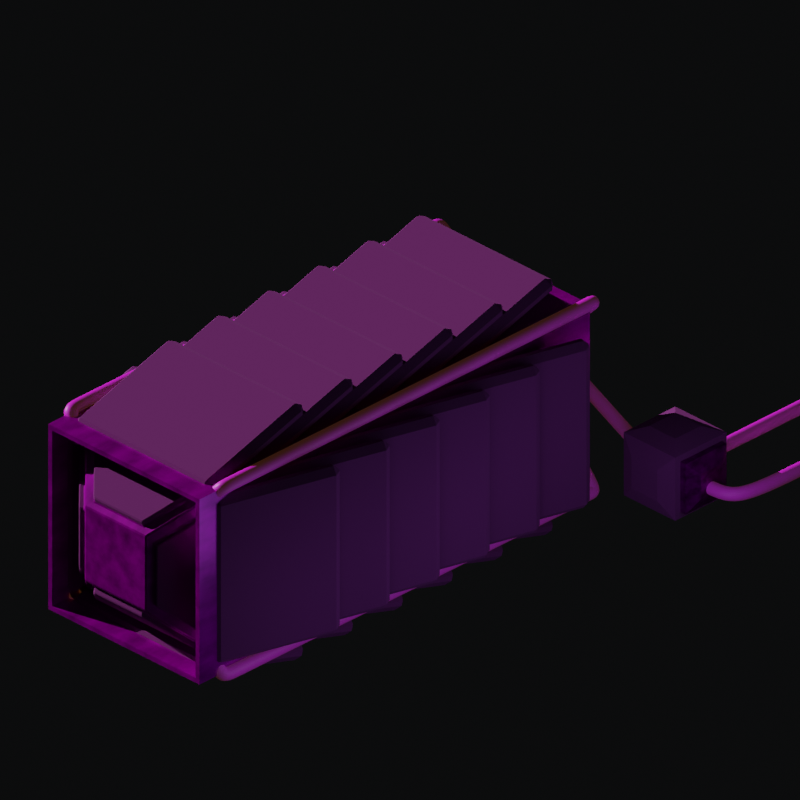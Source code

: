 # Source: Cooling_Launcher.blend  (saved by Blender 3.2.14; exported with 4.5.12 LTS)
import bpy
from mathutils import Matrix  # noqa: F401  (used for matrix-valued properties, if any)

bpy.ops.wm.read_factory_settings(use_empty=True)
scene = bpy.context.scene
scene.name = 'Scene'

# ---- collections
col_collection = bpy.data.collections.new('Collection'); scene.collection.children.link(col_collection)
col_hidden = bpy.data.collections.new('hidden'); scene.collection.children.link(col_hidden)
col_model = bpy.data.collections.new('Model'); scene.collection.children.link(col_model)
col_launcher = bpy.data.collections.new('Launcher'); scene.collection.children.link(col_launcher)

# ---- images (referenced by path relative to the original .blend; pixels are not part of the script)
import os
ASSET_DIR = os.environ.get("B2B_ASSET_DIR", "")  # directory of the original .blend (textures are referenced by path, not embedded)
HERE = os.path.dirname(os.path.abspath(__file__))  # packed textures are extracted next to this script under _unpacked/

def load_image(name, relpath, width, height, colorspace="sRGB"):
    """Load a texture the original file referenced (path relative to the .blend, or extracted next to this script)."""
    p = next((c for c in (os.path.join(HERE, relpath), os.path.join(ASSET_DIR, relpath)) if relpath and os.path.exists(c)), "")
    if p:
        img = bpy.data.images.load(p, check_existing=True)
        img.name = name
    else:  # same state as the original file: an image datablock whose file is absent (Cycles renders it pink)
        img = bpy.data.images.new(name, width, height)
        img.source = "FILE"
        img.filepath = "//" + (relpath or name)
    img.colorspace_settings.name = colorspace
    return img
img_metall_tex_1_jpg_003 = load_image('Metall_Tex_1.jpg.003', 'Metall_Tex_1.jpg', 1024, 1024, 'sRGB')
img_metall_tex_1_jpg_002 = load_image('Metall_Tex_1.jpg.002', 'Metall_Tex_1.jpg', 1024, 1024, 'sRGB')
img_copper_jpg_001 = load_image('copper.jpg.001', 'copper.jpg', 1024, 1024, 'sRGB')

# ---- materials (node trees are filled in below, after node groups)
mat_base_001 = bpy.data.materials.new('Base.001')
mat_material_002 = bpy.data.materials.new('Material.002')
mat_color_1 = bpy.data.materials.new('Color_1')
mat_copper = bpy.data.materials.new('Copper')

# ---- material node trees
mat_base_001.use_nodes = True; mat_base_001.node_tree.nodes.clear()
_N = mat_base_001.node_tree.nodes; _L = mat_base_001.node_tree.links
n0 = _N.new('ShaderNodeBsdfPrincipled'); n0.name = 'Principled BSDF'; n0.location = (10, 300)
n0.distribution = 'GGX'
n0.subsurface_method = 'RANDOM_WALK_SKIN'
n0.inputs[1].default_value = 0.5045
n0.inputs[2].default_value = 0.2091
n0.inputs[3].default_value = 1.45
n0.inputs[27].default_value = (0.0, 0.0, 0.0, 1.0)
n0.inputs[28].default_value = 1.0
n1 = _N.new('ShaderNodeTexNoise'); n1.name = 'Noise Texture'; n1.location = (-549, 514)
n1.inputs[2].default_value = 10.0
n1.inputs[3].default_value = 5.0
n2 = _N.new('ShaderNodeRGB'); n2.name = 'RGB'; n2.location = (-680, 157)
n2.outputs[0].default_value = (0.01533, 0.01305, 0.01305, 1.0)
n3 = _N.new('ShaderNodeTexImage'); n3.name = 'Image Texture'; n3.location = (-589, -122)
n3.image = img_metall_tex_1_jpg_003
n4 = _N.new('ShaderNodeMix'); n4.name = 'Mix'; n4.location = (-227, 113)
n4.data_type = 'RGBA'
n4.blend_type = 'DARKEN'
n5 = _N.new('ShaderNodeOutputMaterial'); n5.name = 'Material Output'; n5.location = (987, 180)
_L.new(n0.outputs[0], n5.inputs[0])
_L.new(n1.outputs[0], n4.inputs[0])
_L.new(n4.outputs[2], n0.inputs[0])
_L.new(n3.outputs[0], n4.inputs[6])
_L.new(n2.outputs[0], n4.inputs[7])
n5.is_active_output = True
mat_material_002.use_nodes = True; mat_material_002.node_tree.nodes.clear()
_N = mat_material_002.node_tree.nodes; _L = mat_material_002.node_tree.links
n0 = _N.new('ShaderNodeBsdfPrincipled'); n0.name = 'Principled BSDF'; n0.location = (10, 300)
n0.distribution = 'GGX'
n0.subsurface_method = 'RANDOM_WALK_SKIN'
n0.inputs[1].default_value = 0.6182
n0.inputs[2].default_value = 1.0
n0.inputs[3].default_value = 1.45
n0.inputs[27].default_value = (0.0, 0.0, 0.0, 1.0)
n0.inputs[28].default_value = 1.0
n1 = _N.new('ShaderNodeOutputMaterial'); n1.name = 'Material Output'; n1.location = (300, 300)
n2 = _N.new('ShaderNodeTexImage'); n2.name = 'Image Texture'; n2.location = (-506, 42)
n2.image = img_metall_tex_1_jpg_003
n3 = _N.new('ShaderNodeMix'); n3.name = 'Mix'; n3.location = (-195, 226)
n3.data_type = 'RGBA'
n3.inputs[0].default_value = 0.275
n3.inputs[6].default_value = (0.04225, 0.05889, 0.01337, 1.0)
_L.new(n0.outputs[0], n1.inputs[0])
_L.new(n2.outputs[0], n3.inputs[7])
_L.new(n3.outputs[2], n0.inputs[0])
n1.is_active_output = True
mat_color_1.use_nodes = True; mat_color_1.node_tree.nodes.clear()
_N = mat_color_1.node_tree.nodes; _L = mat_color_1.node_tree.links
n0 = _N.new('ShaderNodeBsdfPrincipled'); n0.name = 'Principled BSDF'; n0.location = (213, 300)
n0.distribution = 'GGX'
n0.subsurface_method = 'RANDOM_WALK_SKIN'
n0.inputs[1].default_value = 1.0
n0.inputs[2].default_value = 0.5295
n0.inputs[3].default_value = 1.45
n0.inputs[27].default_value = (0.0, 0.0, 0.0, 1.0)
n0.inputs[28].default_value = 1.0
n1 = _N.new('ShaderNodeTexNoise'); n1.name = 'Noise Texture'; n1.location = (-549, 514)
n1.inputs[2].default_value = 10.0
n1.inputs[3].default_value = 5.0
n2 = _N.new('ShaderNodeRGB'); n2.name = 'RGB'; n2.location = (-680, 157)
n2.outputs[0].default_value = (0.01961, 0.01828, 0.009043, 1.0)
n3 = _N.new('ShaderNodeTexImage'); n3.name = 'Image Texture'; n3.location = (-589, -122)
n3.image = img_metall_tex_1_jpg_002
n4 = _N.new('ShaderNodeOutputMaterial'); n4.name = 'Material Output'; n4.location = (1180, 160)
n5 = _N.new('ShaderNodeMix'); n5.name = 'Mix'; n5.location = (-227, 113)
n5.data_type = 'RGBA'
n6 = _N.new('ShaderNodeBrightContrast'); n6.name = 'Bright/Contrast'; n6.location = (-7, 162)
n6.inputs[1].default_value = -0.2
n6.inputs[2].default_value = -0.2
_L.new(n0.outputs[0], n4.inputs[0])
_L.new(n1.outputs[0], n5.inputs[0])
_L.new(n6.outputs[0], n0.inputs[0])
_L.new(n3.outputs[0], n5.inputs[7])
_L.new(n2.outputs[0], n5.inputs[6])
_L.new(n5.outputs[2], n6.inputs[0])
n4.is_active_output = True
mat_copper.use_nodes = True; mat_copper.node_tree.nodes.clear()
_N = mat_copper.node_tree.nodes; _L = mat_copper.node_tree.links
n0 = _N.new('ShaderNodeBsdfPrincipled'); n0.name = 'Principled BSDF'; n0.location = (188, 300)
n0.distribution = 'GGX'
n0.subsurface_method = 'RANDOM_WALK_SKIN'
n0.inputs[3].default_value = 1.45
n0.inputs[27].default_value = (0.2353, 0.07884, 0.0, 1.0)
n0.inputs[28].default_value = 0.1
n1 = _N.new('ShaderNodeOutputMaterial'); n1.name = 'Material Output'; n1.location = (478, 300)
n2 = _N.new('ShaderNodeTexImage'); n2.name = 'Image Texture'; n2.location = (-352, 223)
n2.image = img_copper_jpg_001
n3 = _N.new('ShaderNodeBrightContrast'); n3.name = 'Bright/Contrast'; n3.location = (-32, 269)
_L.new(n0.outputs[0], n1.inputs[0])
_L.new(n3.outputs[0], n0.inputs[0])
_L.new(n2.outputs[0], n3.inputs[0])
n1.is_active_output = True

# ---- world
world_world = bpy.data.worlds.new('World'); scene.world = world_world
world_world.use_nodes = True; world_world.node_tree.nodes.clear()
_N = world_world.node_tree.nodes; _L = world_world.node_tree.links
n0 = _N.new('ShaderNodeOutputWorld'); n0.name = 'World Output'; n0.location = (300, 300)
n1 = _N.new('ShaderNodeBackground'); n1.name = 'Background'; n1.location = (10, 300)
n1.inputs[0].default_value = (0.003325, 0.00352, 0.003769, 1.0)
_L.new(n1.outputs[0], n0.inputs[0])
n0.is_active_output = True
world_world.color = (0.05088, 0.05088, 0.05088)
world_world.use_sun_shadow = False
world_world.sun_shadow_jitter_overblur = 0.0

# ---- cameras
cam_camera_001 = bpy.data.cameras.new('Camera.001')
cam_camera_001.type = 'ORTHO'
cam_camera_001.clip_end = 100.0
cam_camera_001.lens = 35.0
cam_camera_001.sensor_width = 32.0
cam_camera_001.sensor_height = 18.0
cam_camera_001.ortho_scale = 11.0
cam_camera_001.dof.focus_distance = 0.0
cam_camera_001.dof.aperture_fstop = 128.0

# ---- lights
light_light = bpy.data.lights.new('Light', 'SUN')
light_light.color = (0.7024, 0.7024, 0.7024)
light_light.transmission_factor = 0.0
light_light.angle = 0.0
light_light.energy = 5.0
light_light.shadow_soft_size = 0.1
light_light.shadow_cascade_max_distance = 1000.0
light_point_001 = bpy.data.lights.new('Point.001', 'POINT')
light_point_001.color = (0.6332, 0.7572, 1.0)
light_point_001.transmission_factor = 0.0
light_point_001.energy = 58.5
light_point_001.shadow_soft_size = 1.97
light_point_001.use_absolute_resolution = True
light_point_002 = bpy.data.lights.new('Point.002', 'POINT')
light_point_002.color = (0.6332, 0.7572, 1.0)
light_point_002.transmission_factor = 0.0
light_point_002.energy = 58.5
light_point_002.shadow_soft_size = 1.97
light_point_002.use_absolute_resolution = True
light_point_003 = bpy.data.lights.new('Point.003', 'POINT')
light_point_003.color = (0.6332, 0.7572, 1.0)
light_point_003.transmission_factor = 0.0
light_point_003.energy = 58.5
light_point_003.shadow_soft_size = 1.97
light_point_003.use_absolute_resolution = True

# ---- meshes
me_cube = bpy.data.meshes.new('Cube')
me_cube.from_pydata([(-2.0, -1.0, -1.0), (-2.0, -1.0, 1.0), (-2.0, 1.0, -1.0), (-2.0, 1.0, 1.0), (2.086, -1.0, -1.0), (2.086, -1.0, 1.0), (2.086, 1.0, -1.0), (2.086, 1.0, 1.0), (-3.0, 0.5, -0.5), (-3.0, -0.5, -0.5), (-3.0, -0.5, 0.5), (-3.0, 0.5, 0.5), (-3.5, 0.75, -0.75), (-3.5, -0.75, -0.75), (-3.5, -0.75, 0.75), (-3.5, 0.75, 0.75), (-4.5, 0.75, -0.75), (-4.5, -0.75, -0.75), (-4.5, -0.75, 0.75), (-4.5, 0.75, 0.75), (1.893, 1.357, 1.357), (1.893, 1.357, -1.357), (1.893, -1.357, -1.357), (1.893, -1.357, 1.357), (2.679, 0.5935, 0.5935), (2.679, 0.5935, -0.5935), (2.679, -0.5935, -0.5935), (2.679, -0.5935, 0.5935), (1.971, -1.085, -1.28), (1.971, 1.085, -1.28), (1.971, 1.085, 1.28), (1.971, -1.085, 1.28), (2.6, -0.4748, -0.6699), (2.6, 0.4748, -0.6699), (2.6, 0.4748, 0.6699), (2.6, -0.4748, 0.6699), (2.005, -1.085, -1.365), (2.005, 1.085, -1.365), (2.005, 1.085, 1.365), (2.005, -1.085, 1.365), (2.634, -0.4748, -0.7548), (2.634, 0.4748, -0.7548), (2.634, 0.4748, 0.7548), (2.634, -0.4748, 0.7548), (1.971, 1.28, 1.085), (1.971, 1.28, -1.085), (1.971, -1.28, 1.085), (1.971, -1.28, -1.085), (2.6, 0.6699, 0.4748), (2.6, 0.6699, -0.4748), (2.6, -0.6699, 0.4748), (2.6, -0.6699, -0.4748), (2.005, 1.365, 1.085), (2.005, 1.365, -1.085), (2.005, -1.365, 1.085), (2.005, -1.365, -1.085), (2.634, 0.7548, 0.4748), (2.634, 0.7548, -0.4748), (2.634, -0.7548, 0.4748), (2.634, -0.7548, -0.4748), (1.697, -1.357, -1.357), (1.697, 1.357, -1.357), (1.697, 1.357, 1.357), (1.697, -1.357, 1.357), (-2.0, 0.8, -1.0), (-2.0, -0.8, -1.0), (-2.0, -0.8, 1.0), (-2.0, 0.8, 1.0), (2.086, 0.8, -1.0), (2.086, 0.8, 1.0), (2.086, -0.8, -1.0), (2.086, -0.8, 1.0), (-3.0, 0.4, -0.5), (-3.0, -0.4, -0.5), (-3.0, -0.4, 0.5), (-3.0, 0.4, 0.5), (-3.5, 0.6, -0.75), (-3.5, -0.6, -0.75), (-3.5, -0.6, 0.75), (-3.5, 0.6, 0.75), (-4.5, 0.6, -0.75), (-4.5, -0.6, -0.75), (-4.5, -0.6, 0.75), (-4.5, 0.6, 0.75), (-2.0, -1.0, -0.8), (-2.0, -1.0, 0.8), (-2.0, 1.0, 0.8), (-2.0, 1.0, -0.8), (2.086, 1.0, -0.8), (2.086, 1.0, 0.8), (2.086, -1.0, 0.8), (2.086, -1.0, -0.8), (-3.0, -0.5, -0.4), (-3.0, -0.5, 0.4), (-3.0, 0.5, 0.4), (-3.0, 0.5, -0.4), (-3.5, -0.75, -0.6), (-3.5, -0.75, 0.6), (-3.5, 0.75, 0.6), (-3.5, 0.75, -0.6), (-4.5, -0.75, -0.6), (-4.5, -0.75, 0.6), (-4.5, 0.75, 0.6), (-4.5, 0.75, -0.6), (-2.011, -0.8, 1.049), (-2.011, 0.8, 1.049), (2.075, 0.8, 1.049), (2.075, -0.8, 1.049), (-3.011, -0.4, 0.5487), (-3.011, 0.4, 0.5487), (-2.011, 0.8, -1.049), (-2.011, -0.8, -1.049), (2.075, 0.8, -1.049), (2.075, -0.8, -1.049), (-3.011, 0.4, -0.5487), (-3.011, -0.4, -0.5487), (-2.011, -1.049, -0.8), (-2.011, -1.049, 0.8), (-2.011, 1.049, 0.8), (-2.011, 1.049, -0.8), (2.075, 1.049, -0.8), (2.075, 1.049, 0.8), (2.075, -1.049, 0.8), (2.075, -1.049, -0.8), (-3.011, -0.5487, -0.4), (-3.011, -0.5487, 0.4), (-3.011, 0.5487, 0.4), (-3.011, 0.5487, -0.4), (-4.5, 0.6, -0.6), (-4.5, -0.6, -0.6), (-4.5, -0.6, 0.6), (-4.5, 0.6, 0.6), (-4.0, 0.6, -0.6), (-4.0, -0.6, -0.6), (-4.0, -0.6, 0.6), (-4.0, 0.6, 0.6), (-4.5, -0.8163, 0.8163), (-4.5, -0.6663, 0.8163), (-3.5, 0.8163, -0.6663), (-3.5, 0.8163, -0.8163), (-4.5, 0.8163, -0.8163), (-4.5, 0.8163, -0.6663), (-4.5, -0.6663, -0.8163), (-4.5, -0.8163, -0.8163), (-4.5, 0.6663, -0.8163), (-3.5, -0.8163, -0.6663), (-3.5, -0.8163, -0.8163), (-3.5, 0.6663, -0.8163), (-3.5, 0.8163, 0.8163), (-4.5, 0.8163, 0.8163), (-3.5, -0.8163, 0.8163), (-3.5, 0.6663, 0.8163), (-4.5, 0.6663, 0.8163), (-3.5, -0.6663, 0.8163), (-3.5, -0.6663, -0.8163), (-3.5, 0.8163, 0.6663), (-4.5, 0.8163, 0.6663), (-4.5, -0.8163, 0.6663), (-3.5, -0.8163, 0.6663), (-4.5, -0.8163, -0.6663), (-5.015, -0.748, 0.748), (-5.015, -0.6679, 0.748), (-5.015, 0.748, -0.748), (-5.015, 0.748, -0.6679), (-5.015, -0.6679, -0.748), (-5.015, -0.748, -0.748), (-5.015, 0.6679, -0.748), (-5.015, -0.7033, 0.7834), (-5.015, 0.6679, 0.748), (-5.015, 0.748, 0.748), (-5.015, -0.748, -0.6679), (-5.015, -0.748, 0.6679), (-5.015, 0.748, 0.6679), (-5.015, -0.7834, 0.7834), (-5.015, 0.7834, -0.7834), (-5.015, 0.7834, -0.7033), (-5.015, -0.7033, -0.7834), (-5.015, -0.7834, -0.7834), (-5.015, 0.7033, -0.7834), (-5.015, 0.7033, 0.7834), (-5.015, 0.7834, 0.7834), (-5.015, -0.7834, -0.7033), (-5.015, -0.7834, 0.7033), (-5.015, 0.7834, 0.7033), (-3.6, 0.48, -0.75), (-3.6, -0.48, -0.75), (-3.6, -0.48, 0.75), (-3.6, 0.48, 0.75), (-4.4, 0.48, -0.75), (-4.4, -0.48, -0.75), (-4.4, -0.48, 0.75), (-4.4, 0.48, 0.75), (-3.6, -0.75, -0.48), (-3.6, -0.75, 0.48), (-3.6, 0.75, 0.48), (-3.6, 0.75, -0.48), (-4.4, -0.75, -0.48), (-4.4, -0.75, 0.48), (-4.4, 0.75, 0.48), (-4.4, 0.75, -0.48), (-3.6, 0.48, -0.85), (-3.6, -0.48, -0.85), (-3.6, -0.48, 0.85), (-3.6, 0.48, 0.85), (-4.4, 0.48, -0.85), (-4.4, -0.48, -0.85), (-4.4, -0.48, 0.85), (-4.4, 0.48, 0.85), (-3.6, -0.85, -0.48), (-3.6, -0.85, 0.48), (-3.6, 0.85, 0.48), (-3.6, 0.85, -0.48), (-4.4, -0.85, -0.48), (-4.4, -0.85, 0.48), (-4.4, 0.85, 0.48), (-4.4, 0.85, -0.48), (-3.058, 0.2, -0.5625), (-3.058, -0.2, -0.5625), (-3.058, -0.2, 0.5625), (-3.058, 0.2, 0.5625), (-3.308, 0.3, -0.6875), (-3.308, -0.3, -0.6875), (-3.308, -0.3, 0.6875), (-3.308, 0.3, 0.6875), (-3.058, -0.5625, -0.2), (-3.058, -0.5625, 0.2), (-3.058, 0.5625, 0.2), (-3.058, 0.5625, -0.2), (-3.308, -0.6875, -0.3), (-3.308, -0.6875, 0.3), (-3.308, 0.6875, 0.3), (-3.308, 0.6875, -0.3), (-2.928, 0.2, -0.622), (-2.928, -0.2, -0.622), (-2.928, -0.2, 0.622), (-2.928, 0.2, 0.622), (-3.178, 0.3, -0.747), (-3.178, -0.3, -0.747), (-3.178, -0.3, 0.747), (-3.178, 0.3, 0.747), (-2.928, -0.622, -0.2), (-2.928, -0.622, 0.2), (-2.928, 0.622, 0.2), (-2.928, 0.622, -0.2), (-3.178, -0.747, -0.3), (-3.178, -0.747, 0.3), (-3.178, 0.747, 0.3), (-3.178, 0.747, -0.3)], [], [(4, 5, 90, 91), (16, 19, 102, 103), (2, 8, 95, 87), (3, 11, 75, 67), (12, 8, 72, 76), (18, 17, 100, 101), (7, 6, 88, 89), (8, 2, 64, 72), (5, 7, 69, 71), (19, 18, 82, 83), (81, 77, 154, 142), (6, 4, 70, 68), (17, 16, 80, 81), (18, 19, 131, 130), (152, 149, 180, 179), (3, 7, 89, 86), (13, 9, 92, 96), (21, 22, 60, 61), (22, 23, 63, 60), (25, 26, 32, 33), (25, 24, 27, 26), (26, 27, 50, 51), (20, 24, 48, 44), (24, 20, 30, 34), (31, 35, 43, 39), (29, 33, 41, 37), (22, 21, 29, 28), (21, 25, 33, 29), (23, 27, 35, 31), (27, 24, 34, 35), (20, 23, 31, 30), (26, 22, 28, 32), (38, 39, 43, 42), (36, 37, 41, 40), (33, 32, 40, 41), (28, 29, 37, 36), (32, 28, 36, 40), (34, 30, 38, 42), (35, 34, 42, 43), (30, 31, 39, 38), (44, 48, 56, 52), (47, 51, 59, 55), (23, 22, 47, 46), (25, 21, 45, 49), (27, 23, 46, 50), (24, 25, 49, 48), (22, 26, 51, 47), (21, 20, 44, 45), (53, 52, 56, 57), (54, 55, 59, 58), (51, 50, 58, 59), (46, 47, 55, 54), (49, 45, 53, 57), (50, 46, 54, 58), (48, 49, 57, 56), (45, 44, 52, 53), (4, 6, 61, 60), (5, 4, 60, 63), (6, 7, 62, 61), (7, 5, 63, 62), (23, 20, 62, 63), (20, 21, 61, 62), (73, 72, 114, 115), (71, 69, 106, 107), (66, 71, 107, 104), (85, 93, 125, 117), (79, 83, 191, 187), (97, 96, 228, 229), (74, 75, 219, 218), (76, 77, 185, 184), (12, 76, 147, 139), (4, 0, 65, 70), (11, 15, 79, 75), (10, 1, 66, 74), (136, 137, 167, 173), (1, 5, 71, 66), (14, 10, 74, 78), (2, 6, 68, 64), (0, 9, 73, 65), (156, 102, 172, 183), (9, 13, 77, 73), (7, 3, 67, 69), (89, 88, 120, 121), (94, 86, 118, 126), (86, 89, 121, 118), (76, 72, 216, 220), (70, 65, 111, 113), (72, 73, 217, 216), (83, 82, 190, 191), (99, 103, 199, 195), (8, 12, 99, 95), (11, 3, 86, 94), (15, 98, 155, 148), (0, 4, 91, 84), (15, 11, 94, 98), (1, 10, 93, 85), (78, 82, 137, 153), (5, 1, 85, 90), (10, 14, 97, 93), (6, 2, 87, 88), (9, 0, 84, 92), (13, 96, 145, 146), (106, 105, 104, 107), (104, 105, 109, 108), (69, 67, 105, 106), (74, 66, 104, 108), (67, 75, 109, 105), (75, 74, 108, 109), (110, 112, 113, 111), (110, 111, 115, 114), (118, 119, 127, 126), (119, 118, 121, 120), (123, 122, 117, 116), (116, 117, 125, 124), (91, 90, 122, 123), (92, 84, 116, 124), (84, 91, 123, 116), (64, 68, 112, 110), (72, 64, 110, 114), (90, 85, 117, 122), (93, 92, 124, 125), (68, 70, 113, 112), (95, 94, 126, 127), (88, 87, 119, 120), (87, 95, 127, 119), (65, 73, 115, 111), (130, 131, 135, 134), (16, 17, 129, 128), (19, 16, 128, 131), (17, 18, 130, 129), (133, 134, 135, 132), (128, 129, 133, 132), (131, 128, 132, 135), (129, 130, 134, 133), (139, 140, 141, 138), (140, 139, 147, 144), (148, 149, 152, 151), (136, 150, 153, 137), (146, 143, 142, 154), (149, 148, 155, 156), (150, 136, 157, 158), (143, 146, 145, 159), (77, 13, 146, 154), (98, 102, 156, 155), (99, 12, 139, 138), (76, 80, 144, 147), (79, 15, 148, 151), (101, 97, 158, 157), (159, 100, 170, 181), (82, 18, 160, 161), (96, 100, 159, 145), (18, 101, 171, 160), (97, 14, 150, 158), (103, 99, 138, 141), (17, 81, 164, 165), (83, 79, 151, 152), (14, 78, 153, 150), (83, 152, 179, 168), (161, 160, 173, 167), (160, 171, 182, 173), (165, 164, 176, 177), (169, 168, 179, 180), (172, 169, 180, 183), (162, 163, 175, 174), (166, 162, 174, 178), (170, 165, 177, 181), (81, 142, 176, 164), (19, 83, 168, 169), (103, 141, 175, 163), (143, 159, 181, 177), (102, 19, 169, 172), (16, 103, 163, 162), (157, 136, 173, 182), (137, 82, 161, 167), (144, 80, 166, 178), (141, 140, 174, 175), (101, 157, 182, 171), (149, 156, 183, 180), (142, 143, 177, 176), (80, 16, 162, 166), (140, 144, 178, 174), (100, 17, 165, 170), (187, 191, 207, 203), (199, 198, 214, 215), (191, 190, 206, 207), (197, 196, 212, 213), (78, 79, 187, 186), (82, 78, 186, 190), (101, 100, 196, 197), (77, 81, 189, 185), (103, 102, 198, 199), (96, 97, 193, 192), (80, 76, 184, 188), (102, 98, 194, 198), (98, 99, 195, 194), (97, 101, 197, 193), (100, 96, 192, 196), (81, 80, 188, 189), (202, 203, 207, 206), (200, 201, 205, 204), (210, 211, 215, 214), (208, 209, 213, 212), (198, 194, 210, 214), (190, 186, 202, 206), (193, 197, 213, 209), (185, 189, 205, 201), (196, 192, 208, 212), (188, 184, 200, 204), (184, 185, 201, 200), (195, 199, 215, 211), (192, 193, 209, 208), (186, 187, 203, 202), (194, 195, 211, 210), (189, 188, 204, 205), (218, 219, 235, 234), (224, 225, 241, 240), (228, 224, 240, 244), (216, 217, 233, 232), (75, 79, 223, 219), (78, 74, 218, 222), (99, 98, 230, 231), (92, 93, 225, 224), (73, 77, 221, 217), (95, 99, 231, 227), (94, 95, 227, 226), (98, 94, 226, 230), (93, 97, 229, 225), (77, 76, 220, 221), (96, 92, 224, 228), (79, 78, 222, 223), (234, 235, 239, 238), (232, 233, 237, 236), (242, 243, 247, 246), (240, 241, 245, 244), (226, 227, 243, 242), (221, 220, 236, 237), (229, 228, 244, 245), (223, 222, 238, 239), (231, 230, 246, 247), (220, 216, 232, 236), (227, 231, 247, 243), (219, 223, 239, 235), (230, 226, 242, 246), (222, 218, 234, 238), (225, 229, 245, 241), (217, 221, 237, 233)])
me_cube.polygons.foreach_set('material_index', [0, 0, 0, 0, 0, 0, 0, 0, 0, 0, 1, 0, 0, 0, 1, 0, 0, 0, 0, 0, 0, 0, 0, 0, 1, 1, 0, 0, 0, 0, 0, 0, 1, 1, 1, 1, 1, 1, 1, 1, 1, 1, 0, 0, 0, 0, 0, 0, 1, 1, 1, 1, 1, 1, 1, 1, 0, 0, 0, 0, 0, 0, 2, 2, 2, 2, 0, 0, 0, 0, 1, 0, 0, 0, 1, 0, 0, 0, 0, 1, 0, 0, 2, 2, 2, 0, 2, 0, 0, 0, 0, 0, 1, 0, 0, 0, 1, 0, 0, 0, 0, 1, 2, 2, 2, 2, 2, 2, 2, 2, 2, 2, 2, 2, 2, 2, 2, 2, 2, 2, 2, 2, 2, 2, 2, 2, 0, 0, 0, 0, 0, 0, 0, 0, 1, 1, 1, 1, 1, 1, 1, 1, 1, 1, 1, 1, 1, 1, 1, 1, 1, 1, 1, 1, 1, 1, 1, 1, 1, 1, 1, 1, 1, 1, 1, 1, 1, 1, 1, 1, 1, 1, 1, 1, 1, 1, 1, 1, 1, 1, 1, 1, 2, 2, 2, 2, 0, 0, 0, 0, 0, 0, 0, 0, 0, 0, 0, 0, 2, 2, 2, 2, 2, 2, 2, 2, 2, 2, 2, 2, 2, 2, 2, 2, 1, 1, 1, 1, 0, 0, 0, 0, 0, 0, 0, 0, 0, 0, 0, 0, 1, 1, 1, 1, 1, 1, 1, 1, 1, 1, 1, 1, 1, 1, 1, 1])
_uv = me_cube.uv_layers.new(name='UVMap')
_uv.uv.foreach_set('vector', [0.3205, 0.5684, 0.1603, 0.5684, 0.1763, 0.5684, 0.3045, 0.5684, 0.3137, 0.5684, 0.3137, 0.6886, 0.3137, 0.6766, 0.3137, 0.5804, 0.0, 0.2411, 0.04006, 0.162, 0.04808, 0.162, 0.01603, 0.2411, 0.641, 0.3273, 0.601, 0.4064, 0.5929, 0.4064, 0.625, 0.3273, 0.4607, 0.0801, 0.4407, 0.1207, 0.4327, 0.1207, 0.4487, 0.0801, 0.1803, 0.04131, 0.3005, 0.04131, 0.2885, 0.04131, 0.1923, 0.04131, 0.9696, 0.02859, 0.9696, 0.1888, 0.9696, 0.1728, 0.9696, 0.04462, 0.4407, 0.1207, 0.4808, 0.1998, 0.4647, 0.1998, 0.4327, 0.1207, 0.3187, 0.5684, 0.3187, 0.5724, 0.3187, 0.572, 0.3187, 0.5688, 0.3187, 0.5714, 0.3187, 0.5684, 0.3187, 0.5687, 0.3187, 0.5711, 0.9027, 0.8594, 0.9028, 0.9395, 0.8975, 0.9396, 0.8974, 0.8595, 0.3187, 0.5724, 0.3187, 0.5684, 0.3187, 0.5688, 0.3187, 0.572, 0.3187, 0.5684, 0.3187, 0.5714, 0.3187, 0.5711, 0.3187, 0.5687, 0.2725, 0.6886, 0.1523, 0.6886, 0.1643, 0.6766, 0.2605, 0.6766, 0.3001, 0.89, 0.3121, 0.89, 0.3094, 0.9311, 0.303, 0.9311, 0.1603, 0.2411, 0.1603, 0.5684, 0.1442, 0.5684, 0.1442, 0.2411, 0.3005, 0.1214, 0.2804, 0.162, 0.2724, 0.162, 0.2885, 0.1214, 0.01565, 0.5684, 0.01565, 0.7858, 0.0, 0.7858, 0.0, 0.5684, 0.4163, 0.5271, 0.4163, 0.7445, 0.4007, 0.7445, 0.4007, 0.5271, 0.08016, 0.6295, 0.08016, 0.7247, 0.07371, 0.7151, 0.07371, 0.6391, 0.4156, 0.7445, 0.4156, 0.8396, 0.3205, 0.8396, 0.3205, 0.7445, 0.4808, 0.5882, 0.4808, 0.6834, 0.4744, 0.6738, 0.4744, 0.5977, 0.385, 0.7445, 0.3205, 0.6834, 0.327, 0.6738, 0.3786, 0.7228, 0.561, 0.6834, 0.4965, 0.7445, 0.5029, 0.7228, 0.5546, 0.6738, 0.05609, 0.9339, 0.05609, 0.8627, 0.06289, 0.8655, 0.06289, 0.9366, 0.2243, 0.8836, 0.2243, 0.9547, 0.2175, 0.952, 0.2175, 0.8809, 0.01565, 0.7858, 0.01565, 0.5684, 0.0221, 0.5901, 0.0221, 0.7641, 0.01565, 0.5684, 0.08016, 0.6295, 0.07371, 0.6391, 0.0221, 0.5901, 0.4965, 0.5271, 0.561, 0.5882, 0.5546, 0.5977, 0.5029, 0.5488, 0.561, 0.5882, 0.561, 0.6834, 0.5546, 0.6738, 0.5546, 0.5977, 0.4965, 0.7445, 0.4965, 0.5271, 0.5029, 0.5488, 0.5029, 0.7228, 0.08016, 0.7247, 0.01565, 0.7858, 0.0221, 0.7641, 0.07371, 0.7151, 0.5188, 0.7445, 0.5188, 0.9185, 0.4672, 0.8695, 0.4672, 0.7934, 0.1523, 0.9587, 0.1523, 0.7847, 0.2039, 0.8337, 0.2039, 0.9097, 0.3121, 0.9386, 0.3121, 0.8625, 0.3189, 0.8625, 0.3189, 0.9386, 0.5493, 0.9185, 0.5493, 0.7445, 0.5561, 0.7445, 0.5561, 0.9185, 0.2311, 0.8809, 0.2311, 0.952, 0.2243, 0.9547, 0.2243, 0.8836, 0.2107, 0.9547, 0.2107, 0.8836, 0.2175, 0.8809, 0.2175, 0.952, 0.2941, 0.8625, 0.2941, 0.9386, 0.2873, 0.9386, 0.2873, 0.8625, 0.6399, 0.701, 0.6399, 0.875, 0.6331, 0.875, 0.6331, 0.701, 0.2039, 0.952, 0.2039, 0.8809, 0.2107, 0.8836, 0.2107, 0.9547, 0.9403, 0.8894, 0.9403, 0.8183, 0.9471, 0.821, 0.9471, 0.8921, 0.4163, 0.7445, 0.4163, 0.5271, 0.4228, 0.5488, 0.4228, 0.7228, 0.3205, 0.5882, 0.385, 0.5271, 0.3786, 0.5488, 0.327, 0.5977, 0.4808, 0.6834, 0.4163, 0.7445, 0.4228, 0.7228, 0.4744, 0.6738, 0.3205, 0.6834, 0.3205, 0.5882, 0.327, 0.5977, 0.327, 0.6738, 0.4163, 0.5271, 0.4808, 0.5882, 0.4744, 0.5977, 0.4228, 0.5488, 0.385, 0.5271, 0.385, 0.7445, 0.3786, 0.7228, 0.3786, 0.5488, 0.3001, 0.6886, 0.3001, 0.8625, 0.2484, 0.8136, 0.2484, 0.7375, 0.4672, 0.7445, 0.4672, 0.9185, 0.4156, 0.8695, 0.4156, 0.7934, 0.2873, 0.8625, 0.2873, 0.9386, 0.2805, 0.9386, 0.2805, 0.8625, 0.3121, 0.8625, 0.3121, 0.6886, 0.3189, 0.6886, 0.3189, 0.8625, 0.9471, 0.8921, 0.9471, 0.821, 0.9539, 0.8183, 0.9539, 0.8894, 0.6331, 0.9488, 0.6331, 0.8777, 0.6399, 0.875, 0.6399, 0.9461, 0.4086, 0.9157, 0.4086, 0.8396, 0.4154, 0.8396, 0.4154, 0.9157, 0.6399, 0.5271, 0.6399, 0.701, 0.6331, 0.701, 0.6331, 0.5271, 0.9696, 0.4063, 0.9696, 0.246, 1.0, 0.2174, 1.0, 0.4349, 0.5188, 0.9334, 0.5188, 0.7731, 0.5493, 0.7445, 0.5493, 0.962, 0.9696, 0.1888, 0.9696, 0.02859, 1.0, 0.0, 1.0, 0.2174, 1.0, 0.4635, 1.0, 0.6237, 0.9696, 0.6523, 0.9696, 0.4349, 0.4965, 0.5271, 0.4965, 0.7445, 0.4808, 0.7445, 0.4808, 0.5271, 0.385, 0.7445, 0.385, 0.5271, 0.4007, 0.5271, 0.4007, 0.7445, 0.9403, 0.9562, 0.9403, 0.8921, 0.9442, 0.8921, 0.9442, 0.9562, 0.9578, 0.8183, 0.9578, 0.9465, 0.9539, 0.9465, 0.9539, 0.8183, 0.565, 0.6105, 0.5971, 0.9362, 0.5931, 0.9357, 0.561, 0.6099, 0.9014, 0.7349, 0.9335, 0.8177, 0.9295, 0.8183, 0.8974, 0.7354, 0.609, 0.447, 0.609, 0.5271, 0.5994, 0.5191, 0.5994, 0.455, 0.1923, 0.1214, 0.2885, 0.1214, 0.2644, 0.1369, 0.2163, 0.1369, 0.9323, 0.9464, 0.9323, 0.8823, 0.9373, 0.8984, 0.9373, 0.9304, 0.4487, 0.0801, 0.3526, 0.0801, 0.3622, 0.07209, 0.4391, 0.07209, 0.7605, 0.8983, 0.752, 0.8898, 0.7596, 0.8898, 0.7681, 0.8983, 0.3205, 0.5271, 0.3205, 0.1998, 0.3365, 0.1998, 0.3365, 0.5271, 0.601, 0.4064, 0.621, 0.447, 0.609, 0.447, 0.5929, 0.4064, 0.5208, 0.4064, 0.4808, 0.3273, 0.4968, 0.3273, 0.5288, 0.4064, 0.8733, 0.893, 0.8853, 0.893, 0.8824, 0.9341, 0.876, 0.9341, 0.4808, 0.3273, 0.4808, 0.0, 0.4968, 0.0, 0.4968, 0.3273, 0.5008, 0.447, 0.5208, 0.4064, 0.5288, 0.4064, 0.5128, 0.447, 0.4808, 0.1998, 0.4808, 0.5271, 0.4647, 0.5271, 0.4647, 0.1998, 0.3205, 0.1998, 0.3606, 0.1207, 0.3686, 0.1207, 0.3365, 0.1998, 0.3137, 0.6325, 0.319, 0.6326, 0.319, 0.6737, 0.3162, 0.6737, 0.3606, 0.1207, 0.3405, 0.0801, 0.3526, 0.0801, 0.3686, 0.1207, 0.641, 0.0, 0.641, 0.3273, 0.625, 0.3273, 0.625, 0.0, 0.5561, 0.8727, 0.5561, 0.7445, 0.56, 0.7445, 0.56, 0.8727, 0.9696, 0.4097, 0.9375, 0.4925, 0.9335, 0.492, 0.9656, 0.4091, 0.9375, 0.4925, 0.9696, 0.8183, 0.9656, 0.8177, 0.9335, 0.492, 0.4487, 0.0801, 0.4327, 0.1207, 0.4167, 0.1159, 0.4247, 0.09562, 0.6331, 0.5271, 0.601, 0.8528, 0.5971, 0.8534, 0.6292, 0.5276, 0.2991, 0.8625, 0.2991, 0.9266, 0.2941, 0.9106, 0.2941, 0.8786, 0.609, 0.5271, 0.5128, 0.5271, 0.5224, 0.5191, 0.5994, 0.5191, 0.03205, 0.1214, 0.03205, 0.04131, 0.04167, 0.04932, 0.04167, 0.1134, 0.04006, 0.162, 0.02003, 0.1214, 0.03205, 0.1214, 0.04808, 0.162, 0.1202, 0.162, 0.1603, 0.2411, 0.1442, 0.2411, 0.1122, 0.162, 0.8097, 0.8983, 0.8012, 0.8898, 0.8087, 0.8898, 0.8172, 0.8983, 0.3205, 0.2411, 0.3205, 0.5684, 0.3045, 0.5684, 0.3045, 0.2411, 0.1402, 0.1214, 0.1202, 0.162, 0.1122, 0.162, 0.1282, 0.1214, 0.1603, 0.2411, 0.2003, 0.162, 0.2083, 0.162, 0.1763, 0.2411, 0.9083, 0.8184, 0.9082, 0.8985, 0.9028, 0.8984, 0.903, 0.8183, 0.1603, 0.5684, 0.1603, 0.2411, 0.1763, 0.2411, 0.1763, 0.5684, 0.2003, 0.162, 0.1803, 0.1214, 0.1923, 0.1214, 0.2083, 0.162, 0.0, 0.5684, 0.0, 0.2411, 0.01603, 0.2411, 0.01603, 0.5684, 0.2804, 0.162, 0.3205, 0.2411, 0.3045, 0.2411, 0.2724, 0.162, 0.7927, 0.8983, 0.8012, 0.9068, 0.7937, 0.9068, 0.7852, 0.8983, 0.7692, 0.4064, 0.7692, 0.7337, 0.641, 0.7337, 0.641, 0.4064, 0.641, 0.7337, 0.7692, 0.7337, 0.7372, 0.8129, 0.6731, 0.8129, 0.9696, 0.0, 0.9375, 0.3257, 0.9335, 0.3263, 0.9656, 0.0005336, 0.5971, 0.5276, 0.565, 0.6105, 0.561, 0.6099, 0.5931, 0.5271, 0.9375, 0.3257, 0.9696, 0.4086, 0.9656, 0.4091, 0.9335, 0.3263, 0.83, 0.8898, 0.83, 0.9539, 0.8261, 0.9539, 0.8261, 0.8898, 0.7692, 0.07911, 0.7692, 0.4064, 0.641, 0.4064, 0.641, 0.07911, 0.7692, 0.07911, 0.641, 0.07911, 0.6731, 0.0, 0.7372, 0.0, 0.8974, 0.07911, 0.7692, 0.07911, 0.8013, 0.0, 0.8654, 0.0, 0.7692, 0.07911, 0.8974, 0.07911, 0.8974, 0.4064, 0.7692, 0.4064, 0.8974, 0.8129, 0.7692, 0.8129, 0.7692, 0.4855, 0.8974, 0.4855, 0.8974, 0.4855, 0.7692, 0.4855, 0.8013, 0.4064, 0.8654, 0.4064, 0.2479, 0.7847, 0.2479, 0.9129, 0.244, 0.9129, 0.244, 0.7847, 0.9335, 0.0005333, 0.9014, 0.08338, 0.8974, 0.08285, 0.9295, 0.0, 0.9014, 0.08338, 0.9335, 0.4091, 0.9295, 0.4086, 0.8974, 0.08285, 0.1202, 0.6518, 0.1523, 0.9775, 0.1483, 0.977, 0.1162, 0.6512, 0.1523, 0.5689, 0.1202, 0.6518, 0.1162, 0.6512, 0.1483, 0.5684, 0.9335, 0.4091, 0.9014, 0.7349, 0.8974, 0.7354, 0.9295, 0.4097, 0.5561, 0.9368, 0.5561, 0.8727, 0.56, 0.8727, 0.56, 0.9368, 0.07627, 0.914, 0.07627, 0.7858, 0.08016, 0.7858, 0.08016, 0.914, 0.705, 0.8898, 0.705, 0.9539, 0.7011, 0.9539, 0.7011, 0.8898, 0.1162, 0.5684, 0.08414, 0.8941, 0.08016, 0.8947, 0.1123, 0.5689, 0.08414, 0.8941, 0.1162, 0.977, 0.1123, 0.9775, 0.08016, 0.8947, 0.601, 0.8528, 0.6331, 0.9357, 0.6292, 0.9362, 0.5971, 0.8534, 0.4006, 0.8396, 0.4006, 0.9358, 0.3606, 0.9358, 0.3606, 0.8396, 0.1523, 0.5684, 0.2725, 0.5684, 0.2605, 0.5804, 0.1643, 0.5804, 0.1523, 0.6886, 0.1523, 0.5684, 0.1643, 0.5804, 0.1643, 0.6766, 0.2725, 0.5684, 0.2725, 0.6886, 0.2605, 0.6766, 0.2605, 0.5804, 0.2484, 0.6886, 0.2484, 0.7847, 0.1523, 0.7847, 0.1523, 0.6886, 0.3205, 0.9358, 0.3205, 0.8396, 0.3606, 0.8396, 0.3606, 0.9358, 0.2039, 0.8809, 0.2039, 0.7847, 0.244, 0.7847, 0.244, 0.8809, 0.8733, 0.8129, 0.8733, 0.909, 0.8333, 0.909, 0.8333, 0.8129, 0.01472, 0.1213, 0.01472, 0.04117, 0.02673, 0.04117, 0.02673, 0.1213, 0.0761, 0.827, 0.0761, 0.9071, 0.06408, 0.9071, 0.06408, 0.827, 0.3121, 0.8099, 0.3121, 0.89, 0.3001, 0.89, 0.3001, 0.8099, 0.8733, 0.893, 0.8733, 0.8129, 0.8853, 0.8129, 0.8853, 0.893, 0.3001, 0.8099, 0.3001, 0.7298, 0.3121, 0.7298, 0.3121, 0.8099, 0.1455, 0.04117, 0.1455, 0.1213, 0.1335, 0.1213, 0.1335, 0.04117, 0.175, 0.1213, 0.175, 0.04117, 0.187, 0.04117, 0.187, 0.1213, 0.3058, 0.04117, 0.3058, 0.1213, 0.2938, 0.1213, 0.2938, 0.04117, 0.8012, 0.8898, 0.7927, 0.8983, 0.7852, 0.8983, 0.7937, 0.8898, 0.1282, 0.1214, 0.1282, 0.04131, 0.1335, 0.04117, 0.1335, 0.1213, 0.752, 0.9068, 0.7605, 0.8983, 0.7681, 0.8983, 0.7596, 0.9068, 0.8962, 0.813, 0.8961, 0.8931, 0.8908, 0.893, 0.8909, 0.8129, 0.8012, 0.9068, 0.8097, 0.8983, 0.8172, 0.8983, 0.8087, 0.9068, 0.1923, 0.04131, 0.1923, 0.1214, 0.187, 0.1213, 0.187, 0.04117, 0.7964, 0.9068, 0.8017, 0.9069, 0.8017, 0.948, 0.7989, 0.9479, 0.6651, 0.931, 0.653, 0.931, 0.6532, 0.8898, 0.6596, 0.8898, 0.2885, 0.1214, 0.2885, 0.04131, 0.2938, 0.04117, 0.2938, 0.1213, 0.653, 0.931, 0.641, 0.931, 0.6465, 0.8898, 0.6529, 0.8898, 0.7852, 0.8898, 0.7767, 0.8983, 0.7692, 0.8983, 0.7777, 0.8898, 0.03205, 0.04131, 0.03205, 0.1214, 0.02673, 0.1213, 0.02673, 0.04117, 0.6651, 0.8898, 0.6771, 0.8898, 0.6716, 0.931, 0.6652, 0.931, 0.8907, 0.854, 0.8908, 0.9341, 0.8854, 0.9342, 0.8853, 0.8541, 0.7767, 0.8983, 0.7852, 0.9068, 0.7777, 0.9068, 0.7692, 0.8983, 0.8907, 0.854, 0.8853, 0.8541, 0.8879, 0.8129, 0.8908, 0.8129, 0.07263, 0.9071, 0.06809, 0.9116, 0.06408, 0.9116, 0.06862, 0.9071, 0.06809, 0.9116, 0.07263, 0.9162, 0.06862, 0.9162, 0.06408, 0.9116, 0.8373, 0.9135, 0.8418, 0.9181, 0.8378, 0.9181, 0.8333, 0.9135, 0.8458, 0.9135, 0.8504, 0.9181, 0.8463, 0.9181, 0.8418, 0.9135, 0.8504, 0.909, 0.8458, 0.9135, 0.8418, 0.9135, 0.8463, 0.909, 0.811, 0.9113, 0.8156, 0.9158, 0.8116, 0.9158, 0.807, 0.9113, 0.8156, 0.9068, 0.811, 0.9113, 0.807, 0.9113, 0.8116, 0.9068, 0.8418, 0.909, 0.8373, 0.9135, 0.8333, 0.9135, 0.8378, 0.909, 0.9027, 0.8594, 0.8974, 0.8595, 0.9, 0.8183, 0.9028, 0.8183, 0.6891, 0.931, 0.6771, 0.931, 0.6825, 0.8898, 0.6889, 0.8898, 0.9313, 0.9363, 0.926, 0.9364, 0.9285, 0.8953, 0.9313, 0.8952, 0.3058, 0.04117, 0.2938, 0.04117, 0.2967, 0.0, 0.3032, 0.0, 0.3137, 0.6766, 0.3137, 0.6886, 0.2725, 0.6884, 0.2725, 0.682, 0.3137, 0.5684, 0.3137, 0.5804, 0.2725, 0.575, 0.2725, 0.5685, 0.187, 0.04117, 0.175, 0.04117, 0.1776, 0.0, 0.184, 0.0, 0.9028, 0.8984, 0.9082, 0.8985, 0.9083, 0.9396, 0.9054, 0.9395, 0.8908, 0.893, 0.8961, 0.8931, 0.8962, 0.9342, 0.8933, 0.9341, 0.02673, 0.04117, 0.01472, 0.04117, 0.01736, 0.0, 0.02377, 0.0, 0.807, 0.9479, 0.8017, 0.948, 0.8042, 0.9069, 0.807, 0.9068, 0.1455, 0.04117, 0.1335, 0.04117, 0.1365, 0.0, 0.1429, 0.0, 0.3121, 0.7298, 0.3001, 0.7298, 0.3027, 0.6886, 0.3091, 0.6886, 0.6891, 0.8898, 0.7011, 0.8898, 0.701, 0.931, 0.6945, 0.931, 0.0761, 0.827, 0.06408, 0.827, 0.06705, 0.7858, 0.07346, 0.7858, 0.2431, 0.9221, 0.2311, 0.9221, 0.2313, 0.8809, 0.2377, 0.8809, 0.04006, 0.8627, 0.04006, 0.9268, 0.03205, 0.9268, 0.03205, 0.8627, 0.4086, 0.8396, 0.4086, 0.9166, 0.4006, 0.9166, 0.4006, 0.8396, 0.2645, 0.8625, 0.2645, 0.9394, 0.2565, 0.9394, 0.2565, 0.8625, 0.9083, 0.8952, 0.9083, 0.8183, 0.9163, 0.8183, 0.9163, 0.8952, 0.5128, 0.447, 0.609, 0.447, 0.5994, 0.455, 0.5224, 0.455, 0.5128, 0.5271, 0.5128, 0.447, 0.5224, 0.455, 0.5224, 0.5191, 0.1923, 0.04131, 0.2885, 0.04131, 0.2788, 0.04932, 0.2019, 0.04932, 0.3526, 0.0801, 0.3526, 0.0, 0.3622, 0.00801, 0.3622, 0.07209, 0.03205, 0.04131, 0.1282, 0.04131, 0.1186, 0.04932, 0.04167, 0.04932, 0.2885, 0.1214, 0.1923, 0.1214, 0.2019, 0.1134, 0.2788, 0.1134, 0.4487, 0.0, 0.4487, 0.0801, 0.4391, 0.07209, 0.4391, 0.00801, 0.1282, 0.04131, 0.1282, 0.1214, 0.1186, 0.1134, 0.1186, 0.04932, 0.1282, 0.1214, 0.03205, 0.1214, 0.04167, 0.1134, 0.1186, 0.1134, 0.1923, 0.1214, 0.1923, 0.04131, 0.2019, 0.04932, 0.2019, 0.1134, 0.2885, 0.04131, 0.2885, 0.1214, 0.2788, 0.1134, 0.2788, 0.04932, 0.3526, 0.0, 0.4487, 0.0, 0.4391, 0.00801, 0.3622, 0.00801, 0.8333, 0.8129, 0.8333, 0.8898, 0.7692, 0.8898, 0.7692, 0.8129, 0.7051, 0.8898, 0.7051, 0.8129, 0.7692, 0.8129, 0.7692, 0.8898, 0.641, 0.8898, 0.641, 0.8129, 0.7051, 0.8129, 0.7051, 0.8898, 0.06408, 0.7858, 0.06408, 0.8627, 0.0, 0.8627, 0.0, 0.7858, 0.0, 0.9268, 0.0, 0.8627, 0.008013, 0.8627, 0.008013, 0.9268, 0.05609, 0.8627, 0.05609, 0.9268, 0.04808, 0.9268, 0.04808, 0.8627, 0.02404, 0.8627, 0.02404, 0.9268, 0.01603, 0.9268, 0.01603, 0.8627, 0.9323, 0.8823, 0.9323, 0.8183, 0.9403, 0.8183, 0.9403, 0.8823, 0.01603, 0.8627, 0.01603, 0.9268, 0.008013, 0.9268, 0.008013, 0.8627, 0.04006, 0.9268, 0.04006, 0.8627, 0.04808, 0.8627, 0.04808, 0.9268, 0.2725, 0.9394, 0.2725, 0.8625, 0.2805, 0.8625, 0.2805, 0.9394, 0.02404, 0.9268, 0.02404, 0.8627, 0.03205, 0.8627, 0.03205, 0.9268, 0.9243, 0.8183, 0.9243, 0.8952, 0.9163, 0.8952, 0.9163, 0.8183, 0.2725, 0.8625, 0.2725, 0.9394, 0.2645, 0.9394, 0.2645, 0.8625, 0.9243, 0.8952, 0.9243, 0.8183, 0.9323, 0.8183, 0.9323, 0.8952, 0.2484, 0.9394, 0.2484, 0.8625, 0.2565, 0.8625, 0.2565, 0.9394, 0.747, 0.8898, 0.747, 0.9218, 0.7366, 0.9218, 0.7366, 0.8898, 0.7156, 0.8898, 0.7156, 0.9218, 0.7051, 0.9218, 0.7051, 0.8898, 0.7787, 0.9365, 0.7787, 0.9139, 0.7875, 0.9068, 0.7875, 0.9293, 0.7261, 0.9218, 0.7261, 0.8898, 0.7366, 0.8898, 0.7366, 0.9218, 0.5929, 0.4064, 0.609, 0.447, 0.5849, 0.4315, 0.5769, 0.4112, 0.5128, 0.447, 0.5288, 0.4064, 0.5449, 0.4112, 0.5369, 0.4315, 0.03205, 0.1214, 0.1282, 0.1214, 0.1042, 0.1369, 0.05609, 0.1369, 0.3187, 0.5684, 0.3187, 0.6325, 0.3137, 0.6165, 0.3137, 0.5844, 0.3686, 0.1207, 0.3526, 0.0801, 0.3766, 0.09562, 0.3846, 0.1159, 0.04808, 0.162, 0.03205, 0.1214, 0.05609, 0.1369, 0.0641, 0.1572, 0.752, 0.8898, 0.752, 0.9539, 0.747, 0.9379, 0.747, 0.9058, 0.1282, 0.1214, 0.1122, 0.162, 0.09615, 0.1572, 0.1042, 0.1369, 0.2083, 0.162, 0.1923, 0.1214, 0.2163, 0.1369, 0.2244, 0.1572, 0.3526, 0.0801, 0.4487, 0.0801, 0.4247, 0.09562, 0.3766, 0.09562, 0.2885, 0.1214, 0.2724, 0.162, 0.2564, 0.1572, 0.2644, 0.1369, 0.609, 0.447, 0.5128, 0.447, 0.5369, 0.4315, 0.5849, 0.4315, 0.5449, 0.4009, 0.5769, 0.4009, 0.5849, 0.4212, 0.5369, 0.4212, 0.4167, 0.1261, 0.3846, 0.1261, 0.3766, 0.1059, 0.4247, 0.1059, 0.09615, 0.1674, 0.0641, 0.1674, 0.05609, 0.1472, 0.1042, 0.1472, 0.2564, 0.1674, 0.2244, 0.1674, 0.2163, 0.1472, 0.2644, 0.1472, 0.7156, 0.9218, 0.7156, 0.8898, 0.7261, 0.8898, 0.7261, 0.9218, 0.3766, 0.09562, 0.4247, 0.09562, 0.4247, 0.1059, 0.3766, 0.1059, 0.2163, 0.1369, 0.2644, 0.1369, 0.2644, 0.1472, 0.2163, 0.1472, 0.5849, 0.4315, 0.5369, 0.4315, 0.5369, 0.4212, 0.5849, 0.4212, 0.05609, 0.1369, 0.1042, 0.1369, 0.1042, 0.1472, 0.05609, 0.1472, 0.8261, 0.8898, 0.8261, 0.9123, 0.8172, 0.9195, 0.8172, 0.8969, 0.7698, 0.9293, 0.7698, 0.9068, 0.7787, 0.9139, 0.7787, 0.9365, 0.9171, 0.9177, 0.9171, 0.8952, 0.926, 0.9024, 0.926, 0.9249, 0.7964, 0.9068, 0.7964, 0.9293, 0.7875, 0.9365, 0.7875, 0.9139, 0.9083, 0.9249, 0.9083, 0.9024, 0.9171, 0.8952, 0.9171, 0.9177, 0.7698, 0.9139, 0.7698, 0.9365, 0.7609, 0.9293, 0.7609, 0.9068, 0.7609, 0.9139, 0.7609, 0.9365, 0.752, 0.9293, 0.752, 0.9068])
me_cube.materials.append(mat_base_001)
me_cube.materials.append(mat_material_002)
me_cube.materials.append(mat_color_1)
me_cube.update()
me_cube_006 = bpy.data.meshes.new('Cube.006')
me_cube_006.from_pydata([(-4.171, -1.47, -1.47), (-4.171, -1.47, 1.47), (-4.171, 1.47, -1.47), (-4.171, 1.47, 1.47), (3.423, -1.47, -1.47), (3.423, -1.47, 1.47), (3.423, 1.47, -1.47), (3.423, 1.47, 1.47), (3.423, 1.394, 1.394), (3.423, 1.394, -1.394), (3.423, -1.394, -1.394), (3.423, -1.394, 1.394), (-4.092, 1.394, 1.394), (-4.092, 1.394, -1.394), (-4.092, -1.394, -1.394), (-4.092, -1.394, 1.394)], [], [(0, 1, 3, 2), (2, 3, 7, 6), (5, 4, 10, 11), (4, 5, 1, 0), (2, 6, 4, 0), (7, 3, 1, 5), (8, 11, 15, 12), (4, 6, 9, 10), (7, 5, 11, 8), (6, 7, 8, 9), (13, 12, 15, 14), (9, 8, 12, 13), (11, 10, 14, 15), (10, 9, 13, 14)])
_uv = me_cube_006.uv_layers.new(name='UVMap')
_uv.uv.foreach_set('vector', [0.7581, 0.5026, 0.7581, 0.6972, 0.5635, 0.6972, 0.5635, 0.5026, 0.3892, 0.5026, 0.1946, 0.5026, 0.1946, 0.0, 0.3892, 0.0, 0.3689, 0.6972, 0.3689, 0.5026, 0.374, 0.5077, 0.374, 0.6921, 0.7783, 0.5026, 0.5837, 0.5026, 0.5837, 0.0, 0.7783, 0.0, 0.1946, 0.0, 0.1946, 0.5026, 0.0, 0.5026, 0.0, 0.0, 0.5837, 0.0, 0.5837, 0.5026, 0.3892, 0.5026, 0.3892, 0.0, 0.7783, 0.4974, 0.9628, 0.4974, 0.9628, 0.9948, 0.7783, 0.9948, 0.3689, 0.5026, 0.5635, 0.5026, 0.5585, 0.5077, 0.374, 0.5077, 0.5635, 0.6972, 0.3689, 0.6972, 0.374, 0.6921, 0.5585, 0.6921, 0.5635, 0.5026, 0.5635, 0.6972, 0.5585, 0.6921, 0.5585, 0.5077, 0.5534, 0.6972, 0.5534, 0.8816, 0.3689, 0.8816, 0.3689, 0.6972, 0.0, 0.5026, 0.1845, 0.5026, 0.1845, 1.0, 0.0, 1.0, 0.3689, 1.0, 0.1845, 1.0, 0.1845, 0.5026, 0.3689, 0.5026, 0.9628, 0.4974, 0.7783, 0.4974, 0.7783, 0.0, 0.9628, 0.0])
me_cube_006.materials.append(mat_base_001)
me_cube_006.update()
me_cube_007 = bpy.data.meshes.new('Cube.007')
me_cube_007.from_pydata([(1.139, -1.325, 1.81), (1.229, -1.325, 2.066), (1.139, 1.325, 1.81), (1.229, 1.325, 2.066), (3.06, -1.325, 1.236), (3.15, -1.325, 1.492), (3.06, 1.325, 1.236), (3.15, 1.325, 1.492)], [], [(0, 1, 3, 2), (2, 3, 7, 6), (6, 7, 5, 4), (4, 5, 1, 0), (2, 6, 4, 0), (7, 3, 1, 5)])
_uv = me_cube_007.uv_layers.new(name='UVMap')
_uv.uv.foreach_set('vector', [0.9116, 0.5747, 0.8674, 0.5747, 0.8674, 0.0, 0.9116, 0.0, 0.9558, 0.0, 1.0, 0.0, 1.0, 0.4337, 0.9558, 0.4337, 0.9558, 0.5747, 0.9116, 0.5747, 0.9116, 0.0, 0.9558, 0.0, 0.9558, 0.4337, 1.0, 0.4337, 1.0, 0.8674, 0.9558, 0.8674, 0.4337, 0.0, 0.8674, 0.0, 0.8674, 0.5747, 0.4337, 0.5747, 0.4337, 0.5747, 0.0, 0.5747, 0.0, 0.0, 0.4337, 0.0])
me_cube_007.materials.append(mat_material_002)
me_cube_007.update()
me_cube_009 = bpy.data.meshes.new('Cube.009')
me_cube_009.from_pydata([(-6.0, 2.0, -1.4), (-6.0, 2.0, -0.4), (-6.0, 3.0, -1.4), (-6.0, 3.0, -0.4), (-5.0, 2.0, -1.4), (-5.0, 2.0, -0.4), (-5.0, 3.0, -1.4), (-5.0, 3.0, -0.4), (-5.9, 2.0, -1.3), (-5.9, 2.0, -0.5), (-5.1, 2.0, -0.5), (-5.1, 2.0, -1.3), (-6.0, 2.9, -1.3), (-6.0, 2.1, -1.3), (-6.0, 2.1, -0.5), (-6.0, 2.9, -0.5), (-5.9, 3.0, -0.5), (-5.9, 3.0, -1.3), (-5.1, 3.0, -1.3), (-5.1, 3.0, -0.5), (-5.9, 1.9, -1.3), (-5.9, 1.9, -0.5), (-5.1, 1.9, -0.5), (-5.1, 1.9, -1.3), (-5.7, 1.8, -1.1), (-5.7, 1.8, -0.7), (-5.3, 1.8, -0.7), (-5.3, 1.8, -1.1), (-6.1, 2.9, -1.3), (-6.1, 2.1, -1.3), (-6.1, 2.1, -0.5), (-6.1, 2.9, -0.5), (-5.9, 3.1, -0.5), (-5.9, 3.1, -1.3), (-5.1, 3.1, -1.3), (-5.1, 3.1, -0.5), (-6.2, 2.7, -1.1), (-6.2, 2.3, -1.1), (-6.2, 2.3, -0.7), (-6.2, 2.7, -0.7), (-5.7, 3.2, -0.7), (-5.7, 3.2, -1.1), (-5.3, 3.2, -1.1), (-5.3, 3.2, -0.7), (-5.75, 2.25, -0.3), (-5.75, 2.75, -0.3), (-5.25, 2.75, -0.3), (-5.25, 2.25, -0.3), (-4.9, 2.75, -0.65), (-4.9, 2.75, -1.15), (-4.9, 2.25, -1.15), (-4.9, 2.25, -0.65)], [], [(1, 3, 15, 14), (7, 6, 18, 19), (7, 5, 51, 48), (1, 0, 8, 9), (2, 6, 4, 0), (7, 3, 45, 46), (0, 4, 11, 8), (5, 1, 9, 10), (4, 5, 10, 11), (19, 18, 34, 35), (10, 9, 21, 22), (12, 13, 29, 28), (2, 0, 13, 12), (3, 2, 12, 15), (0, 1, 14, 13), (16, 19, 35, 32), (6, 2, 17, 18), (3, 7, 19, 16), (2, 3, 16, 17), (8, 11, 23, 20), (15, 12, 28, 31), (18, 17, 33, 34), (14, 15, 31, 30), (11, 10, 22, 23), (17, 16, 32, 33), (13, 14, 30, 29), (9, 8, 20, 21), (20, 23, 27, 24), (27, 26, 25, 24), (21, 20, 24, 25), (22, 21, 25, 26), (23, 22, 26, 27), (28, 29, 37, 36), (35, 34, 42, 43), (37, 38, 39, 36), (41, 40, 43, 42), (34, 33, 41, 42), (31, 28, 36, 39), (29, 30, 38, 37), (32, 35, 43, 40), (33, 32, 40, 41), (30, 31, 39, 38), (46, 45, 44, 47), (5, 7, 46, 47), (3, 1, 44, 45), (1, 5, 47, 44), (49, 48, 51, 50), (6, 7, 48, 49), (5, 4, 50, 51), (4, 6, 49, 50)])
me_cube_009.polygons.foreach_set('material_index', [0, 0, 0, 0, 0, 0, 0, 0, 0, 1, 1, 1, 0, 0, 0, 1, 0, 0, 0, 1, 1, 1, 1, 1, 1, 1, 1, 1, 1, 1, 1, 1, 1, 1, 1, 1, 1, 1, 1, 1, 1, 1, 0, 0, 0, 0, 0, 0, 0, 0])
_uv = me_cube_009.uv_layers.new(name='UVMap')
_uv.uv.foreach_set('vector', [0.0, 0.9375, 0.0, 0.625, 0.03125, 0.6562, 0.03125, 0.9062, 0.3125, 0.3125, 0.3125, 1.192e-07, 0.3438, 0.03125, 0.3438, 0.2812, 0.3125, 0.3125, 0.0, 0.3125, 0.07812, 0.2344, 0.2344, 0.2344, 0.0, 0.625, 0.0, 0.3125, 0.03125, 0.3438, 0.03125, 0.5938, 0.3125, 0.3125, 0.625, 0.3125, 0.625, 0.625, 0.3125, 0.625, 0.625, 0.0, 0.9375, 0.0, 0.8594, 0.07812, 0.7031, 0.07812, 0.0, 0.3125, 0.3125, 0.3125, 0.2812, 0.3438, 0.03125, 0.3438, 0.3125, 0.625, 0.0, 0.625, 0.03125, 0.5938, 0.2812, 0.5938, 0.3125, 0.3125, 0.3125, 0.625, 0.2812, 0.5938, 0.2812, 0.3438, 0.5625, 0.875, 0.5625, 0.625, 0.5938, 0.625, 0.5938, 0.875, 0.9375, 0.3125, 0.9375, 0.5625, 0.9063, 0.5625, 0.9063, 0.3125, 0.9375, 0.5625, 0.9375, 0.8125, 0.9062, 0.8125, 0.9062, 0.5625, 0.3125, 0.625, 0.3125, 0.9375, 0.2812, 0.9062, 0.2812, 0.6562, 0.0, 0.625, 0.3125, 0.625, 0.2812, 0.6562, 0.03125, 0.6562, 0.3125, 0.9375, 0.0, 0.9375, 0.03125, 0.9062, 0.2812, 0.9062, 0.9688, 0.25, 0.9688, 0.0, 1.0, 0.0, 1.0, 0.25, 0.3125, 1.192e-07, 0.625, 0.0, 0.5938, 0.03125, 0.3438, 0.03125, 0.625, 0.3125, 0.3125, 0.3125, 0.3438, 0.2812, 0.5938, 0.2812, 0.625, 0.0, 0.625, 0.3125, 0.5938, 0.2812, 0.5938, 0.03125, 0.9688, 0.3125, 0.9688, 0.5625, 0.9375, 0.5625, 0.9375, 0.3125, 0.9688, 0.5625, 0.9688, 0.3125, 1.0, 0.3125, 1.0, 0.5625, 0.9375, 0.25, 0.9375, 0.0, 0.9688, 0.0, 0.9688, 0.25, 0.9375, 0.8125, 0.9375, 0.5625, 0.9688, 0.5625, 0.9688, 0.8125, 0.625, 0.625, 0.625, 0.875, 0.5938, 0.875, 0.5938, 0.625, 0.9062, 0.3125, 0.9062, 0.5625, 0.875, 0.5625, 0.875, 0.3125, 1.0, 0.5625, 1.0, 0.8125, 0.9688, 0.8125, 0.9688, 0.5625, 0.875, 0.8125, 0.875, 0.5625, 0.9062, 0.5625, 0.9062, 0.8125, 0.625, 0.3125, 0.875, 0.3125, 0.8125, 0.375, 0.6875, 0.375, 0.8125, 0.375, 0.8125, 0.5, 0.6875, 0.5, 0.6875, 0.375, 0.625, 0.5625, 0.625, 0.3125, 0.6875, 0.375, 0.6875, 0.5, 0.875, 0.5625, 0.625, 0.5625, 0.6875, 0.5, 0.8125, 0.5, 0.875, 0.3125, 0.875, 0.5625, 0.8125, 0.5, 0.8125, 0.375, 0.5625, 0.625, 0.5625, 0.875, 0.5, 0.8125, 0.5, 0.6875, 0.625, 0.5625, 0.875, 0.5625, 0.8125, 0.625, 0.6875, 0.625, 0.5, 0.8125, 0.375, 0.8125, 0.375, 0.6875, 0.5, 0.6875, 0.8125, 0.75, 0.6875, 0.75, 0.6875, 0.625, 0.8125, 0.625, 0.875, 0.5625, 0.875, 0.8125, 0.8125, 0.75, 0.8125, 0.625, 0.3125, 0.625, 0.5625, 0.625, 0.5, 0.6875, 0.375, 0.6875, 0.5625, 0.875, 0.3125, 0.875, 0.375, 0.8125, 0.5, 0.8125, 0.625, 0.8125, 0.625, 0.5625, 0.6875, 0.625, 0.6875, 0.75, 0.875, 0.8125, 0.625, 0.8125, 0.6875, 0.75, 0.8125, 0.75, 0.3125, 0.875, 0.3125, 0.625, 0.375, 0.6875, 0.375, 0.8125, 0.7031, 0.07812, 0.8594, 0.07812, 0.8594, 0.2344, 0.7031, 0.2344, 0.625, 0.3125, 0.625, 0.0, 0.7031, 0.07812, 0.7031, 0.2344, 0.9375, 0.0, 0.9375, 0.3125, 0.8594, 0.2344, 0.8594, 0.07812, 0.9375, 0.3125, 0.625, 0.3125, 0.7031, 0.2344, 0.8594, 0.2344, 0.2344, 0.07812, 0.2344, 0.2344, 0.07812, 0.2344, 0.07812, 0.07812, 0.3125, 0.0, 0.3125, 0.3125, 0.2344, 0.2344, 0.2344, 0.07812, 0.0, 0.3125, 0.0, 0.0, 0.07812, 0.07812, 0.07812, 0.2344, 0.0, 0.0, 0.3125, 0.0, 0.2344, 0.07812, 0.07812, 0.07812])
me_cube_009.materials.append(mat_material_002)
me_cube_009.materials.append(mat_color_1)
me_cube_009.update()

# ---- curves / text
cu_nurbspath_003 = bpy.data.curves.new('NurbsPath.003', 'CURVE')
cu_nurbspath_003.dimensions = '3D'
_sp = cu_nurbspath_003.splines.new('NURBS'); _sp.points.add(7)
_sp.points.foreach_set('co', [-2.0, 0.5, -0.4, 1.0, -2.0, 0.5, 0.1, 1.0, -2.0, 0.5, 0.1, 1.0, -1.0, 1.0, 0.1, 1.0, 0.0, 0.0, 0.1, 1.0, 1.0, 1.0, 0.1, 1.0, 2.0, 0.5, 0.1, 1.0, 2.0, 0.5, 0.0, 1.0])
_sp.order_u = 5
_sp.order_v = 0
_sp.use_endpoint_u = True
_sp = cu_nurbspath_003.splines.new('NURBS'); _sp.points.add(7)
_sp.points.foreach_set('co', [-2.0, -0.25, -0.4, 1.0, -2.0, -0.25, 0.1, 1.0, -2.0, -0.25, 0.1, 1.0, -1.0, 0.25, 0.1, 1.0, 0.0, -0.75, 0.1, 1.0, 1.0, 0.25, 0.1, 1.0, 2.0, -0.25, 0.1, 1.0, 2.0, -0.25, 0.0, 1.0])
_sp.order_u = 5
_sp.order_v = 0
_sp.use_endpoint_u = True
cu_nurbspath_003.materials.append(mat_copper)
cu_nurbspath_003.use_path = True
cu_nurbspath_003.bevel_depth = 0.1
cu_nurbspath_003.fill_mode = 'FULL'
cu_nurbspath_004 = bpy.data.curves.new('NurbsPath.004', 'CURVE')
cu_nurbspath_004.dimensions = '3D'
_sp = cu_nurbspath_004.splines.new('NURBS'); _sp.points.add(7)
_sp.points.foreach_set('co', [-2.0, 0.5, -0.4, 1.0, -2.0, 0.5, 0.1, 1.0, -2.0, 0.5, 0.1, 1.0, -1.0, 1.0, 0.1, 1.0, 0.0, 4.371e-09, 0.1, 1.0, 1.0, 1.0, 0.1, 1.0, 2.0, 0.5, 0.1, 1.0, 2.0, 0.5, 0.0, 1.0])
_sp.order_u = 5
_sp.order_v = 0
_sp.use_endpoint_u = True
_sp = cu_nurbspath_004.splines.new('NURBS'); _sp.points.add(7)
_sp.points.foreach_set('co', [-2.0, -0.25, -0.4, 1.0, -2.0, -0.25, 0.1, 1.0, -2.0, -0.25, 0.1, 1.0, -1.0, 0.25, 0.1, 1.0, 0.0, -0.75, 0.1, 1.0, 1.0, 0.25, 0.1, 1.0, 2.0, -0.25, 0.1, 1.0, 2.0, -0.25, 0.0, 1.0])
_sp.order_u = 5
_sp.order_v = 0
_sp.use_endpoint_u = True
cu_nurbspath_004.materials.append(mat_copper)
cu_nurbspath_004.use_path = True
cu_nurbspath_004.bevel_depth = 0.1
cu_nurbspath_004.fill_mode = 'FULL'
cu_nurbspath_005 = bpy.data.curves.new('NurbsPath.005', 'CURVE')
cu_nurbspath_005.dimensions = '3D'
_sp = cu_nurbspath_005.splines.new('NURBS'); _sp.points.add(6)
_sp.points.foreach_set('co', [-0.2683, -7.235e-08, -0.5385, 1.0, -0.03326, -2.676e-08, -0.3749, 1.0, 0.146, -2.418e-08, -0.2827, 1.0, 0.3595, -2.729e-08, -0.1729, 1.0, 0.7821, -2.738e-08, 0.04444, 1.0, 1.5, 0.0, 0.0, 1.0, 1.5, 0.0, -0.25, 1.0])
_sp.order_u = 5
_sp.order_v = 0
_sp.use_endpoint_u = True
cu_nurbspath_005.materials.append(mat_copper)
cu_nurbspath_005.use_path = True
cu_nurbspath_005.bevel_depth = 0.1
cu_nurbspath_005.fill_mode = 'FULL'
cu_nurbspath_006 = bpy.data.curves.new('NurbsPath.006', 'CURVE')
cu_nurbspath_006.dimensions = '3D'
_sp = cu_nurbspath_006.splines.new('NURBS'); _sp.points.add(6)
_sp.points.foreach_set('co', [-0.2683, -7.235e-08, -0.5385, 1.0, -0.03326, -2.676e-08, -0.3749, 1.0, 0.146, -2.418e-08, -0.2827, 1.0, 0.3595, -2.729e-08, -0.1729, 1.0, 0.7821, -2.738e-08, 0.04444, 1.0, 1.5, 0.0, 0.0, 1.0, 1.5, 0.0, -0.25, 1.0])
_sp.order_u = 5
_sp.order_v = 0
_sp.use_endpoint_u = True
cu_nurbspath_006.materials.append(mat_copper)
cu_nurbspath_006.use_path = True
cu_nurbspath_006.bevel_depth = 0.1
cu_nurbspath_006.fill_mode = 'FULL'
cu_nurbspath = bpy.data.curves.new('NurbsPath', 'CURVE')
cu_nurbspath.dimensions = '3D'
_sp = cu_nurbspath.splines.new('NURBS'); _sp.points.add(12)
_sp.points.foreach_set('co', [-4.25, -1.5, -1.5, 1.0, -4.25, 0.0, 0.0, 1.0, -4.25, 0.0, 0.0, 1.0, -4.0, 0.0, 0.0, 1.0, -3.0, 0.0, 0.0, 1.0, -2.0, 0.0, 0.0, 1.0, -1.0, 0.0, 0.0, 1.0, 0.0, 0.0, 0.0, 1.0, 1.0, 0.0, 0.0, 1.0, 2.0, 0.0, 0.0, 1.0, 3.0, 0.0, 0.0, 1.0, 3.0, 0.0, 0.0, 1.0, 3.0, -0.15, -0.15, 1.0])
_sp.order_u = 5
_sp.order_v = 0
_sp.use_endpoint_u = True
cu_nurbspath.materials.append(mat_copper)
cu_nurbspath.use_path = True
cu_nurbspath.bevel_depth = 0.1
cu_nurbspath.fill_mode = 'FULL'
cu_nurbspath_001 = bpy.data.curves.new('NurbsPath.001', 'CURVE')
cu_nurbspath_001.dimensions = '3D'
_sp = cu_nurbspath_001.splines.new('NURBS'); _sp.points.add(6)
_sp.points.foreach_set('co', [-1.4, 0.3, 0.0, 1.0, -1.4, 0.0, 0.0, 1.0, -1.4, 0.0, 0.0, 1.0, -1.4, -1.8, 0.9, 1.0, -1.4, -1.8, 0.9, 1.0, -1.0, -1.8, 0.9, 1.0, 0.0, -1.8, 0.9, 1.0])
_sp.order_u = 5
_sp.order_v = 0
_sp.use_endpoint_u = True
cu_nurbspath_001.materials.append(mat_copper)
cu_nurbspath_001.use_path = True
cu_nurbspath_001.bevel_depth = 0.1
cu_nurbspath_001.fill_mode = 'FULL'
cu_nurbspath_002 = bpy.data.curves.new('NurbsPath.002', 'CURVE')
cu_nurbspath_002.dimensions = '3D'
_sp = cu_nurbspath_002.splines.new('NURBS'); _sp.points.add(4)
_sp.points.foreach_set('co', [-2.0, 0.0, 0.0, 1.0, -2.0, 0.7, 0.0, 1.0, -2.0, 0.7, 0.0, 1.0, -3.0, 0.7, 0.0, 1.0, -4.5, 0.7, 0.0, 1.0])
_sp.order_u = 5
_sp.order_v = 0
_sp.use_endpoint_u = True
_sp = cu_nurbspath_002.splines.new('NURBS'); _sp.points.add(3)
_sp.points.foreach_set('co', [-2.5, -0.5, 0.0, 1.0, -2.5, -0.5, 0.0, 1.0, -3.5, -0.5, 0.0, 1.0, -4.5, -0.5, 0.0, 1.0])
_sp.order_v = 0
_sp.use_endpoint_u = True
cu_nurbspath_002.materials.append(mat_copper)
cu_nurbspath_002.use_path = True
cu_nurbspath_002.bevel_depth = 0.1
cu_nurbspath_002.fill_mode = 'FULL'

# ---- objects
ob_light = bpy.data.objects.new('Light', light_light)
ob_camera_001 = bpy.data.objects.new('Camera.001', cam_camera_001)
ob_point_001 = bpy.data.objects.new('Point.001', light_point_001)
ob_point_002 = bpy.data.objects.new('Point.002', light_point_002)
ob_point_003 = bpy.data.objects.new('Point.003', light_point_003)
ob_cube = bpy.data.objects.new('Cube', me_cube)
ob_nurbspath = bpy.data.objects.new('NurbsPath', cu_nurbspath_003)
ob_nurbspath_001 = bpy.data.objects.new('NurbsPath.001', cu_nurbspath_004)
ob_nurbspath_002 = bpy.data.objects.new('NurbsPath.002', cu_nurbspath_005)
ob_nurbspath_003 = bpy.data.objects.new('NurbsPath.003', cu_nurbspath_006)
ob_empty = bpy.data.objects.new('Empty', None)
ob_cube_001 = bpy.data.objects.new('Cube.001', me_cube_006)
ob_cube_002 = bpy.data.objects.new('Cube.002', me_cube_007)
ob_nurbspath_004 = bpy.data.objects.new('NurbsPath.004', cu_nurbspath)
ob_cube_003 = bpy.data.objects.new('Cube.003', me_cube_009)
ob_nurbspath_005 = bpy.data.objects.new('NurbsPath.005', cu_nurbspath_001)
ob_nurbspath_006 = bpy.data.objects.new('NurbsPath.006', cu_nurbspath_002)

# ---- transforms, parenting, visibility, modifiers, constraints
ob_light.location = (4.076, -6.403, 5.904)
ob_light.rotation_euler = (-0.07953, 1.227, -1.427)
ob_light.lock_rotations_4d = False
ob_light.empty_display_type = 'ARROWS'
ob_light.color = (0.0, 0.0, 0.0, 0.0)
ob_light.lineart.crease_threshold = 0.0
ob_camera_001.location = (7.54, 9.485, 8.005)
ob_camera_001.rotation_euler = (1.047, -0.0, 2.356)
ob_camera_001.lock_rotations_4d = False
ob_camera_001.empty_display_type = 'ARROWS'
ob_camera_001.color = (0.0, 0.0, 0.0, 0.0)
ob_camera_001.display_type = 'WIRE'
ob_camera_001.lineart.crease_threshold = 0.0
ob_point_001.location = (-0.8095, 4.66, -0.5766)
ob_point_001.lineart.crease_threshold = 0.0
ob_point_002.location = (2.702, 4.533, -0.6985)
ob_point_002.lineart.crease_threshold = 0.0
ob_point_003.location = (-3.372, 5.271, 0.6488)
ob_point_003.lineart.crease_threshold = 0.0
ob_cube.location = (0.9108, 0.0, 0.0)
_m = ob_cube.modifiers.new('Bevel', 'BEVEL')
ob_nurbspath.location = (0.0, 0.0, 1.0)
_m = ob_nurbspath.modifiers.new('Mirror', 'MIRROR')
_m.use_axis = (False, True, True)
_m.mirror_object = ob_cube
ob_nurbspath_001.location = (0.0, -1.0, 0.0)
ob_nurbspath_001.rotation_euler = (1.571, -0.0, 0.0)
_m = ob_nurbspath_001.modifiers.new('Mirror', 'MIRROR')
_m.use_axis = (False, True, True)
_m.mirror_object = ob_cube
ob_nurbspath_002.location = (-3.0, 0.0, 1.1)
_m = ob_nurbspath_002.modifiers.new('Mirror', 'MIRROR')
_m.use_axis = (False, False, True)
_m.mirror_object = ob_cube
ob_nurbspath_003.location = (-3.0, -1.1, 0.0)
ob_nurbspath_003.rotation_euler = (1.571, -0.0, 0.0)
_m = ob_nurbspath_003.modifiers.new('Mirror', 'MIRROR')
_m.use_axis = (False, True, False)
_m.mirror_object = ob_cube
ob_empty.location = (0.0, 0.0, 0.0)
ob_empty.rotation_euler = (1.571, -0.0, 0.0)
ob_cube_001.location = (0.0, 0.0, 0.0)
ob_cube_002.location = (0.0, 0.0, 0.0)
_m = ob_cube_002.modifiers.new('Bevel', 'BEVEL')
_m = ob_cube_002.modifiers.new('Array', 'ARRAY')
_m.count = 6
_m.relative_offset_displace = (-0.5, 0.0, 0.0)
_m = ob_cube_002.modifiers.new('Array.001', 'ARRAY')
_m.count = 4
_m.use_relative_offset = False
_m.use_object_offset = True
_m.offset_object = ob_empty
ob_nurbspath_004.location = (0.0, 1.5, 1.5)
_m = ob_nurbspath_004.modifiers.new('Mirror', 'MIRROR')
_m.use_axis = (False, True, True)
_m.mirror_object = ob_cube_001
ob_cube_003.location = (0.7, 0.0, 0.0)
ob_nurbspath_005.location = (-3.4, 1.8, -0.9)
ob_nurbspath_006.location = (-2.8, 3.0, -1.0)

# ---- collection membership
col_collection.objects.link(ob_light)
col_collection.objects.link(ob_camera_001)
col_collection.objects.link(ob_point_001)
col_collection.objects.link(ob_point_002)
col_collection.objects.link(ob_point_003)
col_model.objects.link(ob_cube)
col_model.objects.link(ob_nurbspath)
col_model.objects.link(ob_nurbspath_001)
col_model.objects.link(ob_nurbspath_002)
col_model.objects.link(ob_nurbspath_003)
col_launcher.objects.link(ob_empty)
col_launcher.objects.link(ob_cube_001)
col_launcher.objects.link(ob_cube_002)
col_launcher.objects.link(ob_nurbspath_004)
col_launcher.objects.link(ob_cube_003)
col_launcher.objects.link(ob_nurbspath_005)
col_launcher.objects.link(ob_nurbspath_006)
def _layer_coll(name, lc=None):
    lc = lc or bpy.context.view_layer.layer_collection
    for c in lc.children:
        if c.name == name: return c
        r = _layer_coll(name, c)
        if r: return r
_layer_coll('hidden').exclude = True

# ---- scene / render settings (as saved in the file)
scene.camera = ob_camera_001
scene.frame_start = 1; scene.frame_end = 250; scene.frame_set(2)
scene.render.engine = 'CYCLES'
scene.render.resolution_x = 200
scene.render.resolution_y = 200
scene.render.resolution_percentage = 200
scene.render.film_transparent = True
scene.cycles.samples = 128
scene.cycles.sampling_pattern = 'TABULATED_SOBOL'
scene.cycles.use_adaptive_sampling = False
scene.cycles.use_light_tree = False
scene.eevee.light_threshold = 0.036
scene.view_settings.view_transform = 'Filmic'
bpy.context.view_layer.update()

